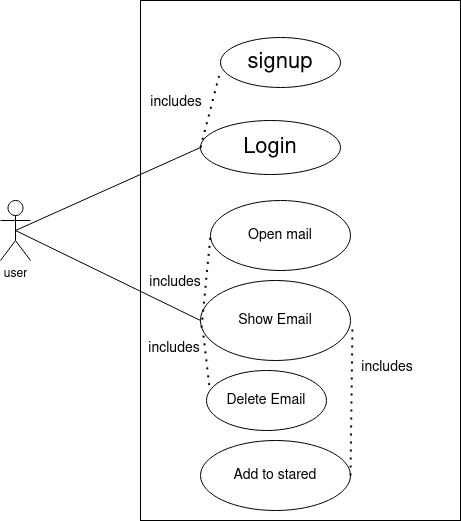

The diagram above was exported from draw.io. Its source (the exported page's mxGraphModel, read from the mxfile embedded in the PNG):
<mxGraphModel dx="1362" dy="795" grid="1" gridSize="10" guides="1" tooltips="1" connect="1" arrows="1" fold="1" page="1" pageScale="1" pageWidth="1400" pageHeight="850" math="0" shadow="0">
  <root>
    <mxCell id="0" />
    <mxCell id="1" parent="0" />
    <mxCell id="2se7a5NuvlMGR2CSK7gk-1" value="" style="rounded=0;whiteSpace=wrap;html=1;" vertex="1" parent="1">
      <mxGeometry x="550" y="90" width="320" height="520" as="geometry" />
    </mxCell>
    <mxCell id="2se7a5NuvlMGR2CSK7gk-2" value="user" style="shape=umlActor;verticalLabelPosition=bottom;verticalAlign=top;html=1;outlineConnect=0;" vertex="1" parent="1">
      <mxGeometry x="410" y="290" width="30" height="60" as="geometry" />
    </mxCell>
    <mxCell id="2se7a5NuvlMGR2CSK7gk-3" value="Login" style="ellipse;whiteSpace=wrap;html=1;fontSize=22;" vertex="1" parent="1">
      <mxGeometry x="610" y="210" width="140" height="54" as="geometry" />
    </mxCell>
    <mxCell id="2se7a5NuvlMGR2CSK7gk-4" value="signup" style="ellipse;whiteSpace=wrap;html=1;fontSize=22;" vertex="1" parent="1">
      <mxGeometry x="630" y="127" width="120" height="50" as="geometry" />
    </mxCell>
    <mxCell id="2se7a5NuvlMGR2CSK7gk-6" value="" style="endArrow=none;dashed=1;html=1;dashPattern=1 3;strokeWidth=2;rounded=0;fontSize=22;entryX=0;entryY=0.66;entryDx=0;entryDy=0;entryPerimeter=0;exitX=0;exitY=0.5;exitDx=0;exitDy=0;" edge="1" parent="1" source="2se7a5NuvlMGR2CSK7gk-3" target="2se7a5NuvlMGR2CSK7gk-4">
      <mxGeometry width="50" height="50" relative="1" as="geometry">
        <mxPoint x="670" y="440" as="sourcePoint" />
        <mxPoint x="720" y="390" as="targetPoint" />
      </mxGeometry>
    </mxCell>
    <mxCell id="2se7a5NuvlMGR2CSK7gk-7" value="includes" style="text;html=1;strokeColor=none;fillColor=none;align=center;verticalAlign=middle;whiteSpace=wrap;rounded=0;fontSize=14;" vertex="1" parent="1">
      <mxGeometry x="556" y="177" width="60" height="30" as="geometry" />
    </mxCell>
    <mxCell id="2se7a5NuvlMGR2CSK7gk-10" value="" style="endArrow=none;html=1;rounded=0;fontSize=14;entryX=0.5;entryY=0.5;entryDx=0;entryDy=0;entryPerimeter=0;exitX=0;exitY=0.5;exitDx=0;exitDy=0;" edge="1" parent="1" source="2se7a5NuvlMGR2CSK7gk-3" target="2se7a5NuvlMGR2CSK7gk-2">
      <mxGeometry width="50" height="50" relative="1" as="geometry">
        <mxPoint x="670" y="440" as="sourcePoint" />
        <mxPoint x="720" y="390" as="targetPoint" />
      </mxGeometry>
    </mxCell>
    <mxCell id="2se7a5NuvlMGR2CSK7gk-11" value="Show Email" style="ellipse;whiteSpace=wrap;html=1;fontSize=14;" vertex="1" parent="1">
      <mxGeometry x="610" y="370" width="150" height="80" as="geometry" />
    </mxCell>
    <mxCell id="2se7a5NuvlMGR2CSK7gk-13" value="" style="endArrow=none;html=1;rounded=0;fontSize=14;exitX=0;exitY=0.5;exitDx=0;exitDy=0;entryX=0.5;entryY=0.5;entryDx=0;entryDy=0;entryPerimeter=0;" edge="1" parent="1" source="2se7a5NuvlMGR2CSK7gk-11" target="2se7a5NuvlMGR2CSK7gk-2">
      <mxGeometry width="50" height="50" relative="1" as="geometry">
        <mxPoint x="670" y="440" as="sourcePoint" />
        <mxPoint x="720" y="390" as="targetPoint" />
      </mxGeometry>
    </mxCell>
    <mxCell id="2se7a5NuvlMGR2CSK7gk-14" value="Open mail" style="ellipse;whiteSpace=wrap;html=1;fontSize=14;" vertex="1" parent="1">
      <mxGeometry x="620" y="290" width="140" height="70" as="geometry" />
    </mxCell>
    <mxCell id="2se7a5NuvlMGR2CSK7gk-15" value="Delete Email" style="ellipse;whiteSpace=wrap;html=1;fontSize=14;" vertex="1" parent="1">
      <mxGeometry x="616" y="460" width="120" height="60" as="geometry" />
    </mxCell>
    <mxCell id="2se7a5NuvlMGR2CSK7gk-17" value="" style="endArrow=none;dashed=1;html=1;dashPattern=1 3;strokeWidth=2;rounded=0;fontSize=14;entryX=0;entryY=0.5;entryDx=0;entryDy=0;exitX=0.007;exitY=0.588;exitDx=0;exitDy=0;exitPerimeter=0;" edge="1" parent="1" source="2se7a5NuvlMGR2CSK7gk-11" target="2se7a5NuvlMGR2CSK7gk-14">
      <mxGeometry width="50" height="50" relative="1" as="geometry">
        <mxPoint x="670" y="440" as="sourcePoint" />
        <mxPoint x="720" y="390" as="targetPoint" />
      </mxGeometry>
    </mxCell>
    <mxCell id="2se7a5NuvlMGR2CSK7gk-18" value="" style="endArrow=none;dashed=1;html=1;dashPattern=1 3;strokeWidth=2;rounded=0;fontSize=14;exitX=0.02;exitY=0.688;exitDx=0;exitDy=0;exitPerimeter=0;entryX=0.025;entryY=0.283;entryDx=0;entryDy=0;entryPerimeter=0;" edge="1" parent="1" source="2se7a5NuvlMGR2CSK7gk-11" target="2se7a5NuvlMGR2CSK7gk-15">
      <mxGeometry width="50" height="50" relative="1" as="geometry">
        <mxPoint x="670" y="440" as="sourcePoint" />
        <mxPoint x="720" y="390" as="targetPoint" />
      </mxGeometry>
    </mxCell>
    <mxCell id="2se7a5NuvlMGR2CSK7gk-19" value="includes" style="text;html=1;strokeColor=none;fillColor=none;align=center;verticalAlign=middle;whiteSpace=wrap;rounded=0;fontSize=14;" vertex="1" parent="1">
      <mxGeometry x="555" y="357" width="60" height="30" as="geometry" />
    </mxCell>
    <mxCell id="2se7a5NuvlMGR2CSK7gk-20" value="includes" style="text;html=1;strokeColor=none;fillColor=none;align=center;verticalAlign=middle;whiteSpace=wrap;rounded=0;fontSize=14;" vertex="1" parent="1">
      <mxGeometry x="554" y="423" width="60" height="30" as="geometry" />
    </mxCell>
    <mxCell id="2se7a5NuvlMGR2CSK7gk-21" value="Add to stared " style="ellipse;whiteSpace=wrap;html=1;fontSize=14;" vertex="1" parent="1">
      <mxGeometry x="610" y="530" width="150" height="70" as="geometry" />
    </mxCell>
    <mxCell id="2se7a5NuvlMGR2CSK7gk-22" value="" style="endArrow=none;dashed=1;html=1;dashPattern=1 3;strokeWidth=2;rounded=0;fontSize=14;entryX=1.013;entryY=0.588;entryDx=0;entryDy=0;entryPerimeter=0;exitX=1;exitY=0.5;exitDx=0;exitDy=0;" edge="1" parent="1" source="2se7a5NuvlMGR2CSK7gk-21" target="2se7a5NuvlMGR2CSK7gk-11">
      <mxGeometry width="50" height="50" relative="1" as="geometry">
        <mxPoint x="390" y="370" as="sourcePoint" />
        <mxPoint x="440" y="320" as="targetPoint" />
      </mxGeometry>
    </mxCell>
    <mxCell id="2se7a5NuvlMGR2CSK7gk-24" value="includes" style="text;html=1;strokeColor=none;fillColor=none;align=center;verticalAlign=middle;whiteSpace=wrap;rounded=0;fontSize=14;" vertex="1" parent="1">
      <mxGeometry x="767" y="442" width="60" height="30" as="geometry" />
    </mxCell>
  </root>
</mxGraphModel>